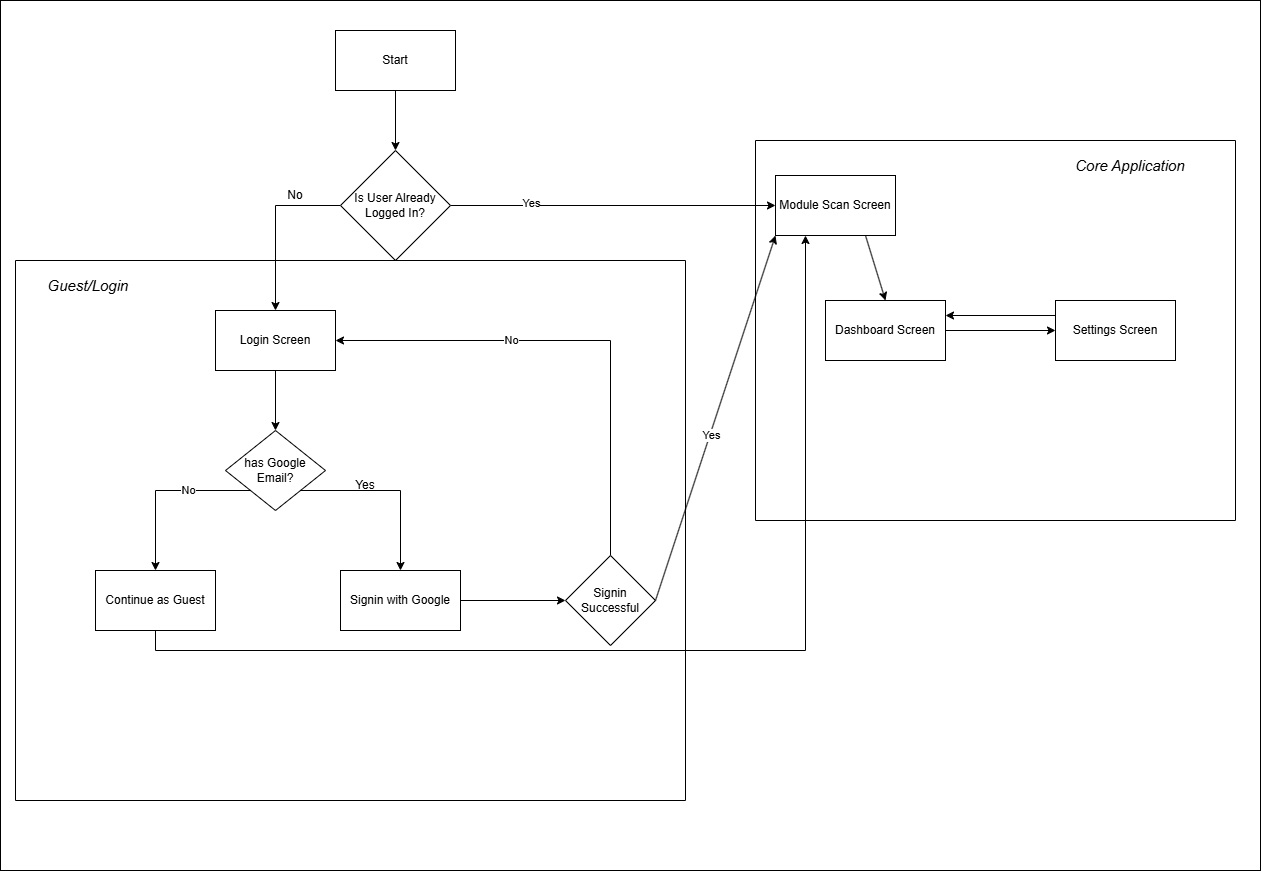

The diagram above was exported from draw.io. Its source (the exported page's mxGraphModel, read from the mxfile embedded in the PNG):
<mxGraphModel dx="1489" dy="963" grid="1" gridSize="10" guides="1" tooltips="1" connect="1" arrows="1" fold="1" page="1" pageScale="1" pageWidth="850" pageHeight="1100" math="0" shadow="0">
  <root>
    <mxCell id="0" />
    <mxCell id="1" parent="0" />
    <mxCell id="wmZOv81GVRfJOFUnmC86-2" parent="1" style="rounded=0;whiteSpace=wrap;html=1;" value="" vertex="1">
      <mxGeometry height="870" width="1260" x="15" y="60" as="geometry" />
    </mxCell>
    <mxCell id="M9MiJ5VJxLHokBV8NxsL-13" edge="1" parent="1" source="M9MiJ5VJxLHokBV8NxsL-1" style="edgeStyle=orthogonalEdgeStyle;rounded=0;orthogonalLoop=1;jettySize=auto;html=1;exitX=0.5;exitY=1;exitDx=0;exitDy=0;entryX=0.5;entryY=0;entryDx=0;entryDy=0;" target="M9MiJ5VJxLHokBV8NxsL-2">
      <mxGeometry relative="1" as="geometry" />
    </mxCell>
    <mxCell id="M9MiJ5VJxLHokBV8NxsL-1" parent="1" style="rounded=0;whiteSpace=wrap;html=1;" value="Start" vertex="1">
      <mxGeometry height="60" width="120" x="350" y="90" as="geometry" />
    </mxCell>
    <mxCell id="M9MiJ5VJxLHokBV8NxsL-14" edge="1" parent="1" source="M9MiJ5VJxLHokBV8NxsL-2" style="edgeStyle=orthogonalEdgeStyle;rounded=0;orthogonalLoop=1;jettySize=auto;html=1;exitX=0;exitY=0.5;exitDx=0;exitDy=0;entryX=0.5;entryY=0;entryDx=0;entryDy=0;" target="M9MiJ5VJxLHokBV8NxsL-3">
      <mxGeometry relative="1" as="geometry" />
    </mxCell>
    <mxCell id="M9MiJ5VJxLHokBV8NxsL-15" edge="1" parent="1" source="M9MiJ5VJxLHokBV8NxsL-2" style="edgeStyle=orthogonalEdgeStyle;rounded=0;orthogonalLoop=1;jettySize=auto;html=1;entryX=0;entryY=0.5;entryDx=0;entryDy=0;" target="M9MiJ5VJxLHokBV8NxsL-8">
      <mxGeometry relative="1" as="geometry" />
    </mxCell>
    <mxCell id="M9MiJ5VJxLHokBV8NxsL-35" connectable="0" parent="M9MiJ5VJxLHokBV8NxsL-15" style="edgeLabel;html=1;align=center;verticalAlign=middle;resizable=0;points=[];" value="Yes" vertex="1">
      <mxGeometry relative="1" x="-0.5052" y="3" as="geometry">
        <mxPoint as="offset" />
      </mxGeometry>
    </mxCell>
    <mxCell id="M9MiJ5VJxLHokBV8NxsL-2" parent="1" style="rhombus;whiteSpace=wrap;html=1;" value="Is User Already Logged In?" vertex="1">
      <mxGeometry height="110" width="110" x="355" y="210" as="geometry" />
    </mxCell>
    <mxCell id="M9MiJ5VJxLHokBV8NxsL-21" edge="1" parent="1" source="M9MiJ5VJxLHokBV8NxsL-3" style="edgeStyle=orthogonalEdgeStyle;rounded=0;orthogonalLoop=1;jettySize=auto;html=1;exitX=0.5;exitY=1;exitDx=0;exitDy=0;entryX=0.5;entryY=0;entryDx=0;entryDy=0;" target="M9MiJ5VJxLHokBV8NxsL-5">
      <mxGeometry relative="1" as="geometry" />
    </mxCell>
    <mxCell id="M9MiJ5VJxLHokBV8NxsL-3" parent="1" style="rounded=0;whiteSpace=wrap;html=1;" value="Login Screen" vertex="1">
      <mxGeometry height="60" width="120" x="230" y="370" as="geometry" />
    </mxCell>
    <mxCell id="M9MiJ5VJxLHokBV8NxsL-18" edge="1" parent="1" source="M9MiJ5VJxLHokBV8NxsL-4" style="edgeStyle=orthogonalEdgeStyle;rounded=0;orthogonalLoop=1;jettySize=auto;html=1;" target="M9MiJ5VJxLHokBV8NxsL-7">
      <mxGeometry relative="1" as="geometry" />
    </mxCell>
    <mxCell id="M9MiJ5VJxLHokBV8NxsL-4" parent="1" style="rounded=0;whiteSpace=wrap;html=1;" value="Signin with Google" vertex="1">
      <mxGeometry height="60" width="120" x="355" y="630" as="geometry" />
    </mxCell>
    <mxCell id="M9MiJ5VJxLHokBV8NxsL-16" edge="1" parent="1" source="M9MiJ5VJxLHokBV8NxsL-5" style="edgeStyle=orthogonalEdgeStyle;rounded=0;orthogonalLoop=1;jettySize=auto;html=1;exitX=1;exitY=1;exitDx=0;exitDy=0;" target="M9MiJ5VJxLHokBV8NxsL-4">
      <mxGeometry relative="1" as="geometry" />
    </mxCell>
    <mxCell id="M9MiJ5VJxLHokBV8NxsL-17" edge="1" parent="1" source="M9MiJ5VJxLHokBV8NxsL-5" style="edgeStyle=orthogonalEdgeStyle;rounded=0;orthogonalLoop=1;jettySize=auto;html=1;exitX=0;exitY=1;exitDx=0;exitDy=0;" target="M9MiJ5VJxLHokBV8NxsL-6">
      <mxGeometry relative="1" as="geometry" />
    </mxCell>
    <mxCell id="M9MiJ5VJxLHokBV8NxsL-37" connectable="0" parent="M9MiJ5VJxLHokBV8NxsL-17" style="edgeLabel;html=1;align=center;verticalAlign=middle;resizable=0;points=[];" value="No" vertex="1">
      <mxGeometry relative="1" x="-0.2846" y="-1" as="geometry">
        <mxPoint as="offset" />
      </mxGeometry>
    </mxCell>
    <mxCell id="M9MiJ5VJxLHokBV8NxsL-5" parent="1" style="rhombus;whiteSpace=wrap;html=1;" value="has Google Email?" vertex="1">
      <mxGeometry height="80" width="100" x="240" y="490" as="geometry" />
    </mxCell>
    <mxCell id="M9MiJ5VJxLHokBV8NxsL-19" edge="1" parent="1" source="M9MiJ5VJxLHokBV8NxsL-6" style="edgeStyle=orthogonalEdgeStyle;rounded=0;orthogonalLoop=1;jettySize=auto;html=1;exitX=0.5;exitY=1;exitDx=0;exitDy=0;entryX=0.25;entryY=1;entryDx=0;entryDy=0;" target="M9MiJ5VJxLHokBV8NxsL-8">
      <mxGeometry relative="1" as="geometry" />
    </mxCell>
    <mxCell id="M9MiJ5VJxLHokBV8NxsL-6" parent="1" style="rounded=0;whiteSpace=wrap;html=1;" value="Continue as Guest" vertex="1">
      <mxGeometry height="60" width="120" x="110" y="630" as="geometry" />
    </mxCell>
    <mxCell id="M9MiJ5VJxLHokBV8NxsL-20" edge="1" parent="1" source="M9MiJ5VJxLHokBV8NxsL-7" style="edgeStyle=orthogonalEdgeStyle;rounded=0;orthogonalLoop=1;jettySize=auto;html=1;exitX=0.5;exitY=0;exitDx=0;exitDy=0;entryX=1;entryY=0.5;entryDx=0;entryDy=0;" target="M9MiJ5VJxLHokBV8NxsL-3">
      <mxGeometry relative="1" as="geometry" />
    </mxCell>
    <mxCell id="M9MiJ5VJxLHokBV8NxsL-36" connectable="0" parent="M9MiJ5VJxLHokBV8NxsL-20" style="edgeLabel;html=1;align=center;verticalAlign=middle;resizable=0;points=[];" value="No" vertex="1">
      <mxGeometry relative="1" x="0.2841" y="-1" as="geometry">
        <mxPoint as="offset" />
      </mxGeometry>
    </mxCell>
    <mxCell id="M9MiJ5VJxLHokBV8NxsL-7" parent="1" style="rhombus;whiteSpace=wrap;html=1;" value="Signin Successful" vertex="1">
      <mxGeometry height="90" width="90" x="580" y="615" as="geometry" />
    </mxCell>
    <mxCell id="M9MiJ5VJxLHokBV8NxsL-8" parent="1" style="rounded=0;whiteSpace=wrap;html=1;" value="Module Scan Screen" vertex="1">
      <mxGeometry height="60" width="120" x="790" y="235" as="geometry" />
    </mxCell>
    <mxCell id="M9MiJ5VJxLHokBV8NxsL-24" edge="1" parent="1" source="M9MiJ5VJxLHokBV8NxsL-9" style="edgeStyle=orthogonalEdgeStyle;rounded=0;orthogonalLoop=1;jettySize=auto;html=1;" target="M9MiJ5VJxLHokBV8NxsL-10">
      <mxGeometry relative="1" as="geometry" />
    </mxCell>
    <mxCell id="M9MiJ5VJxLHokBV8NxsL-9" parent="1" style="rounded=0;whiteSpace=wrap;html=1;" value="Dashboard Screen" vertex="1">
      <mxGeometry height="60" width="120" x="840" y="360" as="geometry" />
    </mxCell>
    <mxCell id="M9MiJ5VJxLHokBV8NxsL-25" edge="1" parent="1" source="M9MiJ5VJxLHokBV8NxsL-10" style="edgeStyle=orthogonalEdgeStyle;rounded=0;orthogonalLoop=1;jettySize=auto;html=1;exitX=0;exitY=0.25;exitDx=0;exitDy=0;entryX=1;entryY=0.25;entryDx=0;entryDy=0;" target="M9MiJ5VJxLHokBV8NxsL-9">
      <mxGeometry relative="1" as="geometry" />
    </mxCell>
    <mxCell id="M9MiJ5VJxLHokBV8NxsL-10" parent="1" style="rounded=0;whiteSpace=wrap;html=1;" value="Settings Screen" vertex="1">
      <mxGeometry height="60" width="120" x="1070" y="360" as="geometry" />
    </mxCell>
    <mxCell id="M9MiJ5VJxLHokBV8NxsL-23" edge="1" parent="1" source="M9MiJ5VJxLHokBV8NxsL-7" style="endArrow=classic;html=1;rounded=0;exitX=1;exitY=0.5;exitDx=0;exitDy=0;entryX=0;entryY=1;entryDx=0;entryDy=0;" target="M9MiJ5VJxLHokBV8NxsL-8" value="">
      <mxGeometry height="50" relative="1" width="50" as="geometry">
        <mxPoint x="610" y="440" as="sourcePoint" />
        <mxPoint x="660" y="390" as="targetPoint" />
      </mxGeometry>
    </mxCell>
    <mxCell id="M9MiJ5VJxLHokBV8NxsL-40" connectable="0" parent="M9MiJ5VJxLHokBV8NxsL-23" style="edgeLabel;html=1;align=center;verticalAlign=middle;resizable=0;points=[];" value="Yes" vertex="1">
      <mxGeometry relative="1" x="-0.091" y="-1" as="geometry">
        <mxPoint as="offset" />
      </mxGeometry>
    </mxCell>
    <mxCell id="M9MiJ5VJxLHokBV8NxsL-26" edge="1" parent="1" source="M9MiJ5VJxLHokBV8NxsL-8" style="endArrow=classic;html=1;rounded=0;entryX=0.5;entryY=0;entryDx=0;entryDy=0;exitX=0.75;exitY=1;exitDx=0;exitDy=0;" target="M9MiJ5VJxLHokBV8NxsL-9" value="">
      <mxGeometry height="50" relative="1" width="50" as="geometry">
        <mxPoint x="610" y="440" as="sourcePoint" />
        <mxPoint x="660" y="390" as="targetPoint" />
      </mxGeometry>
    </mxCell>
    <mxCell id="M9MiJ5VJxLHokBV8NxsL-27" parent="1" style="swimlane;startSize=0;" value="" vertex="1">
      <mxGeometry height="380" width="480" x="770" y="200" as="geometry">
        <mxRectangle height="40" width="50" x="770" y="200" as="alternateBounds" />
      </mxGeometry>
    </mxCell>
    <mxCell id="M9MiJ5VJxLHokBV8NxsL-29" parent="M9MiJ5VJxLHokBV8NxsL-27" style="text;html=1;whiteSpace=wrap;strokeColor=none;fillColor=none;align=center;verticalAlign=middle;rounded=0;autosize=1;resizable=0;" value="&lt;font style=&quot;font-size: 15px;&quot;&gt;&lt;i&gt;Core Application&lt;/i&gt;&lt;/font&gt;" vertex="1">
      <mxGeometry height="30" width="130" x="310" y="10" as="geometry" />
    </mxCell>
    <mxCell id="M9MiJ5VJxLHokBV8NxsL-32" parent="1" style="swimlane;startSize=0;" value="" vertex="1">
      <mxGeometry height="540" width="670" x="30" y="320" as="geometry" />
    </mxCell>
    <mxCell id="M9MiJ5VJxLHokBV8NxsL-33" parent="M9MiJ5VJxLHokBV8NxsL-32" style="text;html=1;whiteSpace=wrap;strokeColor=none;fillColor=none;align=center;verticalAlign=middle;rounded=0;autosize=1;resizable=0;fontSize=15;fontStyle=2" value="Guest/Login&amp;nbsp;" vertex="1">
      <mxGeometry height="30" width="110" x="20" y="10" as="geometry" />
    </mxCell>
    <mxCell id="M9MiJ5VJxLHokBV8NxsL-34" parent="1" style="text;html=1;whiteSpace=wrap;strokeColor=none;fillColor=none;align=center;verticalAlign=middle;rounded=0;autosize=1;resizable=0;" value="No" vertex="1">
      <mxGeometry height="30" width="40" x="290" y="240" as="geometry" />
    </mxCell>
    <mxCell id="M9MiJ5VJxLHokBV8NxsL-38" parent="1" style="text;html=1;whiteSpace=wrap;strokeColor=none;fillColor=none;align=center;verticalAlign=middle;rounded=0;autosize=1;resizable=0;" value="Yes" vertex="1">
      <mxGeometry height="30" width="40" x="360" y="530" as="geometry" />
    </mxCell>
  </root>
</mxGraphModel>